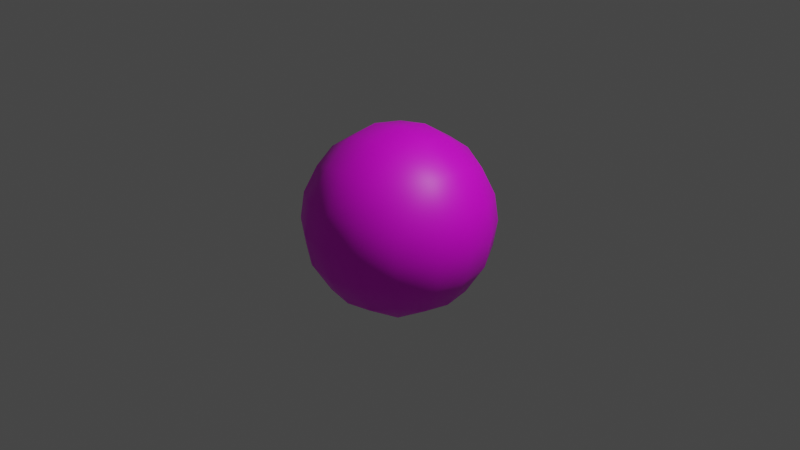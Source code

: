 # Source: art-head.blend  (saved by Blender 2.83.19; exported with 4.5.12 LTS)
import bpy
from mathutils import Matrix  # noqa: F401  (used for matrix-valued properties, if any)

bpy.ops.wm.read_factory_settings(use_empty=True)
scene = bpy.context.scene
scene.name = 'Scene'

# ---- collections
col_collection = bpy.data.collections.new('Collection'); scene.collection.children.link(col_collection)

# ---- images (referenced by path relative to the original .blend; pixels are not part of the script)
import os
ASSET_DIR = os.environ.get("B2B_ASSET_DIR", "")  # directory of the original .blend (textures are referenced by path, not embedded)
HERE = os.path.dirname(os.path.abspath(__file__))  # packed textures are extracted next to this script under _unpacked/

def load_image(name, relpath, width, height, colorspace="sRGB"):
    """Load a texture the original file referenced (path relative to the .blend, or extracted next to this script)."""
    p = next((c for c in (os.path.join(HERE, relpath), os.path.join(ASSET_DIR, relpath)) if relpath and os.path.exists(c)), "")
    if p:
        img = bpy.data.images.load(p, check_existing=True)
        img.name = name
    else:  # same state as the original file: an image datablock whose file is absent (Cycles renders it pink)
        img = bpy.data.images.new(name, width, height)
        img.source = "FILE"
        img.filepath = "//" + (relpath or name)
    img.colorspace_settings.name = colorspace
    return img
img_pineapple_32_1x_png = load_image('pineapple-32-1x.png', 'pineapple-32-1x.png', 1024, 1024, 'sRGB')

# ---- materials (node trees are filled in below, after node groups)
mat_material_001 = bpy.data.materials.new('Material.001')
mat_material_001.use_transparent_shadow = False

# ---- material node trees
mat_material_001.use_nodes = True; mat_material_001.node_tree.nodes.clear()
_N = mat_material_001.node_tree.nodes; _L = mat_material_001.node_tree.links
n0 = _N.new('ShaderNodeBsdfPrincipled'); n0.name = 'Principled BSDF'; n0.location = (10, 300)
n0.distribution = 'GGX'
n0.subsurface_method = 'BURLEY'
n0.inputs[3].default_value = 1.45
n0.inputs[27].default_value = (0.0, 0.0, 0.0, 1.0)
n0.inputs[28].default_value = 1.0
n1 = _N.new('ShaderNodeOutputMaterial'); n1.name = 'Material Output'; n1.location = (300, 300)
n2 = _N.new('ShaderNodeTexImage'); n2.name = 'Image Texture'; n2.location = (-454, 221)
n2.image = img_pineapple_32_1x_png
n2.interpolation = 'Closest'
_L.new(n0.outputs[0], n1.inputs[0])
_L.new(n2.outputs[0], n0.inputs[0])
n1.is_active_output = True

# ---- world
world_world = bpy.data.worlds.new('World'); scene.world = world_world
world_world.use_nodes = True; world_world.node_tree.nodes.clear()
_N = world_world.node_tree.nodes; _L = world_world.node_tree.links
n0 = _N.new('ShaderNodeOutputWorld'); n0.name = 'World Output'; n0.location = (300, 300)
n1 = _N.new('ShaderNodeBackground'); n1.name = 'Background'; n1.location = (10, 300)
n1.inputs[0].default_value = (0.05088, 0.05088, 0.05088, 1.0)
_L.new(n1.outputs[0], n0.inputs[0])
n0.is_active_output = True
world_world.color = (0.05088, 0.05088, 0.05088)
world_world.use_sun_shadow = False
world_world.sun_shadow_jitter_overblur = 0.0

# ---- cameras
cam_camera = bpy.data.cameras.new('Camera')
cam_camera.clip_end = 100.0
cam_camera.ortho_scale = 7.314

# ---- lights
light_light = bpy.data.lights.new('Light', 'POINT')
light_light.transmission_factor = 0.0
light_light.energy = 1000.0
light_light.shadow_soft_size = 0.1
light_light.shadow_maximum_resolution = 0.006
light_light.use_absolute_resolution = True

# ---- meshes
me_roundcube = bpy.data.meshes.new('Roundcube')
me_roundcube.from_pydata([(0.5774, 0.5774, -0.5774), (0.2887, 0.677, -0.677), (0.0, 0.7071, -0.7071), (-0.2887, 0.677, -0.677), (0.677, 0.677, -0.2887), (0.3385, 0.878, -0.3385), (0.0, 0.9354, -0.3536), (-0.3385, 0.878, -0.3385), (0.7071, 0.7071, 0.0), (0.3536, 0.9354, 0.0), (0.0, 1.0, 0.0), (-0.3536, 0.9354, 0.0), (0.677, 0.677, 0.2887), (0.3385, 0.878, 0.3385), (0.0, 0.9354, 0.3536), (-0.3385, 0.878, 0.3385), (-0.5774, 0.5774, -0.5774), (-0.677, 0.2887, -0.677), (-0.7071, 0.0, -0.7071), (-0.677, -0.2887, -0.677), (-0.677, 0.677, -0.2887), (-0.878, 0.3385, -0.3385), (-0.9354, 0.0, -0.3536), (-0.878, -0.3385, -0.3385), (-0.7071, 0.7071, 0.0), (-0.9354, 0.3536, 0.0), (-1.0, 0.0, 0.0), (-0.9354, -0.3536, 0.0), (-0.677, 0.677, 0.2887), (-0.878, 0.3385, 0.3385), (-0.9354, 0.0, 0.3536), (-0.878, -0.3385, 0.3385), (-0.5774, -0.5774, -0.5774), (-0.2887, -0.677, -0.677), (0.0, -0.7071, -0.7071), (0.2887, -0.677, -0.677), (-0.677, -0.677, -0.2887), (-0.3385, -0.878, -0.3385), (0.0, -0.9354, -0.3536), (0.3385, -0.878, -0.3385), (-0.7071, -0.7071, 0.0), (-0.3536, -0.9354, 0.0), (0.0, -1.0, 0.0), (0.3536, -0.9354, 0.0), (-0.677, -0.677, 0.2887), (-0.3385, -0.878, 0.3385), (0.0, -0.9354, 0.3536), (0.3385, -0.878, 0.3385), (0.5774, -0.5774, -0.5774), (0.677, -0.2887, -0.677), (0.7071, 0.0, -0.7071), (0.677, 0.2887, -0.677), (0.677, -0.677, -0.2887), (0.878, -0.3385, -0.3385), (0.9354, 0.0, -0.3536), (0.878, 0.3385, -0.3385), (0.7071, -0.7071, 0.0), (0.9354, -0.3536, 0.0), (1.0, 0.0, 0.0), (0.9354, 0.3536, 0.0), (0.677, -0.677, 0.2887), (0.878, -0.3385, 0.3385), (0.9354, 0.0, 0.3536), (0.878, 0.3385, 0.3385), (0.3385, -0.3385, -0.878), (0.0, -0.3536, -0.9354), (-0.3385, -0.3385, -0.878), (0.3536, 0.0, -0.9354), (0.0, 0.0, -1.0), (-0.3536, 0.0, -0.9354), (0.3385, 0.3385, -0.878), (0.0, 0.3536, -0.9354), (-0.3385, 0.3385, -0.878), (0.5774, 0.5774, 0.5774), (0.2887, 0.677, 0.677), (0.0, 0.7071, 0.7071), (-0.2887, 0.677, 0.677), (-0.5774, 0.5774, 0.5774), (0.677, 0.2887, 0.677), (0.3385, 0.3385, 0.878), (0.0, 0.3536, 0.9354), (-0.3385, 0.3385, 0.878), (-0.677, 0.2887, 0.677), (0.7071, 0.0, 0.7071), (0.3536, 0.0, 0.9354), (0.0, 0.0, 1.0), (-0.3536, 0.0, 0.9354), (-0.7071, 0.0, 0.7071), (0.677, -0.2887, 0.677), (0.3385, -0.3385, 0.878), (0.0, -0.3536, 0.9354), (-0.3385, -0.3385, 0.878), (-0.677, -0.2887, 0.677), (0.5774, -0.5774, 0.5774), (0.2887, -0.677, 0.677), (0.0, -0.7071, 0.7071), (-0.2887, -0.677, 0.677), (-0.5774, -0.5774, 0.5774)], [], [(0, 1, 5, 4), (1, 2, 6, 5), (2, 3, 7, 6), (3, 16, 20, 7), (4, 5, 9, 8), (5, 6, 10, 9), (6, 7, 11, 10), (7, 20, 24, 11), (8, 9, 13, 12), (9, 10, 14, 13), (10, 11, 15, 14), (11, 24, 28, 15), (12, 13, 74, 73), (13, 14, 75, 74), (14, 15, 76, 75), (15, 28, 77, 76), (16, 17, 21, 20), (17, 18, 22, 21), (18, 19, 23, 22), (19, 32, 36, 23), (20, 21, 25, 24), (21, 22, 26, 25), (22, 23, 27, 26), (23, 36, 40, 27), (24, 25, 29, 28), (25, 26, 30, 29), (26, 27, 31, 30), (27, 40, 44, 31), (28, 29, 82, 77), (29, 30, 87, 82), (30, 31, 92, 87), (31, 44, 97, 92), (32, 33, 37, 36), (33, 34, 38, 37), (34, 35, 39, 38), (35, 48, 52, 39), (36, 37, 41, 40), (37, 38, 42, 41), (38, 39, 43, 42), (39, 52, 56, 43), (40, 41, 45, 44), (41, 42, 46, 45), (42, 43, 47, 46), (43, 56, 60, 47), (44, 45, 96, 97), (45, 46, 95, 96), (46, 47, 94, 95), (47, 60, 93, 94), (48, 49, 53, 52), (49, 50, 54, 53), (50, 51, 55, 54), (51, 0, 4, 55), (52, 53, 57, 56), (53, 54, 58, 57), (54, 55, 59, 58), (55, 4, 8, 59), (56, 57, 61, 60), (57, 58, 62, 61), (58, 59, 63, 62), (59, 8, 12, 63), (60, 61, 88, 93), (61, 62, 83, 88), (62, 63, 78, 83), (63, 12, 73, 78), (48, 35, 64, 49), (35, 34, 65, 64), (34, 33, 66, 65), (33, 32, 19, 66), (49, 64, 67, 50), (64, 65, 68, 67), (65, 66, 69, 68), (66, 19, 18, 69), (50, 67, 70, 51), (67, 68, 71, 70), (68, 69, 72, 71), (69, 18, 17, 72), (51, 70, 1, 0), (70, 71, 2, 1), (71, 72, 3, 2), (72, 17, 16, 3), (73, 74, 79, 78), (74, 75, 80, 79), (75, 76, 81, 80), (76, 77, 82, 81), (78, 79, 84, 83), (79, 80, 85, 84), (80, 81, 86, 85), (81, 82, 87, 86), (83, 84, 89, 88), (84, 85, 90, 89), (85, 86, 91, 90), (86, 87, 92, 91), (88, 89, 94, 93), (89, 90, 95, 94), (90, 91, 96, 95), (91, 92, 97, 96)])
me_roundcube.polygons.foreach_set('use_smooth', [True] * 96)
_uv = me_roundcube.uv_layers.new(name='UVMap')
_uv.uv.foreach_set('vector', [0.08905, 0.7756, 0.08905, 0.7756, 0.08905, 0.7756, 0.08905, 0.7756, 0.08905, 0.7756, 0.08905, 0.7756, 0.08905, 0.7756, 0.08905, 0.7756, 0.08905, 0.7756, 0.08905, 0.7756, 0.08905, 0.7756, 0.08905, 0.7756, 0.08905, 0.7756, 0.08905, 0.7756, 0.08905, 0.7756, 0.08905, 0.7756, 0.08905, 0.7756, 0.08905, 0.7756, 0.08905, 0.7756, 0.08905, 0.7756, 0.08905, 0.7756, 0.08905, 0.7756, 0.08905, 0.7756, 0.08905, 0.7756, 0.08905, 0.7756, 0.08905, 0.7756, 0.08905, 0.7756, 0.08905, 0.7756, 0.08905, 0.7756, 0.08905, 0.7756, 0.08905, 0.7756, 0.08905, 0.7756, 0.08905, 0.7756, 0.08905, 0.7756, 0.08905, 0.7756, 0.08905, 0.7756, 0.08905, 0.7756, 0.08905, 0.7756, 0.08905, 0.7756, 0.08905, 0.7756, 0.08905, 0.7756, 0.08905, 0.7756, 0.08905, 0.7756, 0.08905, 0.7756, 0.08905, 0.7756, 0.08905, 0.7756, 0.08905, 0.7756, 0.08905, 0.7756, 0.08905, 0.7756, 0.08905, 0.7756, 0.08905, 0.7756, 0.08905, 0.7756, 0.08905, 0.7756, 0.08905, 0.7756, 0.08905, 0.7756, 0.08905, 0.7756, 0.08905, 0.7756, 0.08905, 0.7756, 0.08905, 0.7756, 0.08905, 0.7756, 0.08905, 0.7756, 0.08905, 0.7756, 0.08905, 0.7756, 0.08905, 0.7756, 0.08905, 0.7756, 0.08905, 0.7756, 0.08905, 0.7756, 0.08905, 0.7756, 0.08905, 0.7756, 0.08905, 0.7756, 0.08905, 0.7756, 0.08905, 0.7756, 0.08905, 0.7756, 0.08905, 0.7756, 0.08905, 0.7756, 0.08905, 0.7756, 0.08905, 0.7756, 0.08905, 0.7756, 0.08905, 0.7756, 0.08905, 0.7756, 0.08905, 0.7756, 0.08905, 0.7756, 0.08905, 0.7756, 0.08905, 0.7756, 0.08905, 0.7756, 0.08905, 0.7756, 0.08905, 0.7756, 0.08905, 0.7756, 0.08905, 0.7756, 0.08905, 0.7756, 0.08905, 0.7756, 0.08905, 0.7756, 0.08905, 0.7756, 0.08905, 0.7756, 0.08905, 0.7756, 0.08905, 0.7756, 0.08905, 0.7756, 0.08905, 0.7756, 0.08905, 0.7756, 0.08905, 0.7756, 0.08905, 0.7756, 0.08905, 0.7756, 0.08905, 0.7756, 0.08905, 0.7756, 0.08905, 0.7756, 0.08905, 0.7756, 0.08905, 0.7756, 0.08905, 0.7756, 0.08905, 0.7756, 0.08905, 0.7756, 0.08905, 0.7756, 0.08905, 0.7756, 0.08905, 0.7756, 0.08905, 0.7756, 0.08905, 0.7756, 0.08905, 0.7756, 0.08905, 0.7756, 0.08905, 0.7756, 0.08905, 0.7756, 0.08905, 0.7756, 0.08905, 0.7756, 0.08905, 0.7756, 0.08905, 0.7756, 0.08905, 0.7756, 0.08905, 0.7756, 0.08905, 0.7756, 0.08905, 0.7756, 0.08905, 0.7756, 0.08905, 0.7756, 0.08905, 0.7756, 0.08905, 0.7756, 0.08905, 0.7756, 0.08905, 0.7756, 0.08905, 0.7756, 0.08905, 0.7756, 0.08905, 0.7756, 0.08905, 0.7756, 0.08905, 0.7756, 0.08905, 0.7756, 0.08905, 0.7756, 0.08905, 0.7756, 0.08905, 0.7756, 0.08905, 0.7756, 0.08905, 0.7756, 0.08905, 0.7756, 0.08905, 0.7756, 0.08905, 0.7756, 0.08905, 0.7756, 0.08905, 0.7756, 0.08905, 0.7756, 0.08905, 0.7756, 0.08905, 0.7756, 0.08905, 0.7756, 0.08905, 0.7756, 0.08905, 0.7756, 0.08905, 0.7756, 0.08905, 0.7756, 0.08905, 0.7756, 0.08905, 0.7756, 0.08905, 0.7756, 0.08905, 0.7756, 0.08905, 0.7756, 0.08905, 0.7756, 0.08905, 0.7756, 0.08905, 0.7756, 0.08905, 0.7756, 0.08905, 0.7756, 0.08905, 0.7756, 0.08905, 0.7756, 0.08905, 0.7756, 0.08905, 0.7756, 0.08905, 0.7756, 0.08905, 0.7756, 0.08905, 0.7756, 0.08905, 0.7756, 0.08905, 0.7756, 0.08905, 0.7756, 0.08905, 0.7756, 0.08905, 0.7756, 0.08905, 0.7756, 0.08905, 0.7756, 0.08905, 0.7756, 0.08905, 0.7756, 0.08905, 0.7756, 0.08905, 0.7756, 0.08905, 0.7756, 0.08905, 0.7756, 0.08905, 0.7756, 0.08905, 0.7756, 0.08905, 0.7756, 0.08905, 0.7756, 0.08905, 0.7756, 0.08905, 0.7756, 0.08905, 0.7756, 0.08905, 0.7756, 0.08905, 0.7756, 0.08905, 0.7756, 0.08905, 0.7756, 0.08905, 0.7756, 0.08905, 0.7756, 0.08905, 0.7756, 0.08905, 0.7756, 0.08905, 0.7756, 0.08905, 0.7756, 0.08905, 0.7756, 0.08905, 0.7756, 0.08905, 0.7756, 0.08905, 0.7756, 0.08905, 0.7756, 0.08905, 0.7756, 0.08905, 0.7756, 0.08905, 0.7756, 0.08905, 0.7756, 0.08905, 0.7756, 0.08905, 0.7756, 0.08905, 0.7756, 0.08905, 0.7756, 0.08905, 0.7756, 0.08905, 0.7756, 0.08905, 0.7756, 0.08905, 0.7756, 0.08905, 0.7756, 0.08905, 0.7756, 0.08905, 0.7756, 0.08905, 0.7756, 0.08905, 0.7756, 0.08905, 0.7756, 0.08905, 0.7756, 0.08905, 0.7756, 0.08905, 0.7756, 0.08905, 0.7756, 0.08905, 0.7756, 0.08905, 0.7756, 0.08905, 0.7756, 0.08905, 0.7756, 0.08905, 0.7756, 0.08905, 0.7756, 0.08905, 0.7756, 0.08905, 0.7756, 0.08905, 0.7756, 0.08905, 0.7756, 0.08905, 0.7756, 0.08905, 0.7756, 0.08905, 0.7756, 0.08905, 0.7756, 0.08905, 0.7756, 0.08905, 0.7756, 0.08905, 0.7756, 0.08905, 0.7756, 0.08905, 0.7756, 0.08905, 0.7756, 0.08905, 0.7756, 0.08905, 0.7756, 0.08905, 0.7756, 0.08905, 0.7756, 0.08905, 0.7756, 0.08905, 0.7756, 0.08905, 0.7756, 0.08905, 0.7756, 0.08905, 0.7756, 0.08905, 0.7756, 0.08905, 0.7756, 0.08905, 0.7756, 0.08905, 0.7756, 0.08905, 0.7756, 0.08905, 0.7756, 0.08905, 0.7756, 0.08905, 0.7756, 0.08905, 0.7756, 0.08905, 0.7756, 0.08905, 0.7756, 0.08905, 0.7756, 0.08905, 0.7756, 0.08905, 0.7756, 0.08905, 0.7756, 0.08905, 0.7756, 0.08905, 0.7756, 0.08905, 0.7756, 0.08905, 0.7756, 0.08905, 0.7756, 0.08905, 0.7756, 0.08905, 0.7756, 0.08905, 0.7756, 0.08905, 0.7756, 0.08905, 0.7756, 0.08905, 0.7756, 0.08905, 0.7756, 0.08905, 0.7756, 0.08905, 0.7756, 0.08905, 0.7756, 0.08905, 0.7756, 0.08905, 0.7756, 0.08905, 0.7756, 0.08905, 0.7756, 0.08905, 0.7756, 0.08905, 0.7756, 0.08905, 0.7756, 0.08905, 0.7756, 0.08905, 0.7756, 0.08905, 0.7756, 0.08905, 0.7756, 0.08905, 0.7756, 0.08905, 0.7756, 0.08905, 0.7756, 0.08905, 0.7756, 0.08905, 0.7756, 0.08905, 0.7756, 0.08905, 0.7756, 0.08905, 0.7756, 0.08905, 0.7756, 0.08905, 0.7756, 0.08905, 0.7756, 0.08905, 0.7756, 0.08905, 0.7756, 0.08905, 0.7756, 0.08905, 0.7756, 0.08905, 0.7756, 0.08905, 0.7756, 0.08905, 0.7756, 0.08905, 0.7756, 0.08905, 0.7756, 0.08905, 0.7756, 0.08905, 0.7756, 0.08905, 0.7756, 0.08905, 0.7756, 0.08905, 0.7756, 0.08905, 0.7756, 0.08905, 0.7756, 0.08905, 0.7756, 0.08905, 0.7756, 0.08905, 0.7756, 0.08905, 0.7756, 0.08905, 0.7756, 0.08905, 0.7756, 0.08905, 0.7756, 0.08905, 0.7756, 0.08905, 0.7756, 0.08905, 0.7756, 0.08905, 0.7756, 0.08905, 0.7756, 0.08905, 0.7756, 0.08905, 0.7756, 0.08905, 0.7756, 0.08905, 0.7756, 0.08905, 0.7756, 0.08905, 0.7756, 0.08905, 0.7756, 0.08905, 0.7756, 0.08905, 0.7756, 0.08905, 0.7756, 0.08905, 0.7756, 0.08905, 0.7756, 0.08905, 0.7756, 0.08905, 0.7756, 0.08905, 0.7756, 0.08905, 0.7756, 0.08905, 0.7756, 0.08905, 0.7756, 0.08905, 0.7756, 0.08905, 0.7756, 0.08905, 0.7756, 0.08905, 0.7756, 0.08905, 0.7756, 0.08905, 0.7756, 0.08905, 0.7756, 0.08905, 0.7756, 0.08905, 0.7756, 0.08905, 0.7756, 0.08905, 0.7756, 0.08905, 0.7756, 0.08905, 0.7756, 0.08905, 0.7756, 0.08905, 0.7756, 0.08905, 0.7756, 0.08905, 0.7756, 0.08905, 0.7756, 0.08905, 0.7756, 0.08905, 0.7756, 0.08905, 0.7756, 0.08905, 0.7756, 0.08905, 0.7756, 0.08905, 0.7756, 0.08905, 0.7756, 0.08905, 0.7756])
me_roundcube.materials.append(mat_material_001)
me_roundcube.use_remesh_fix_poles = True
me_roundcube.use_remesh_preserve_attributes = False
me_roundcube.use_mirror_vertex_groups = False
me_roundcube.update()

# ---- objects
ob_light = bpy.data.objects.new('Light', light_light)
ob_camera = bpy.data.objects.new('Camera', cam_camera)
ob_sphere = bpy.data.objects.new('sphere', me_roundcube)

# ---- transforms, parenting, visibility, modifiers, constraints
ob_light.location = (4.076, 1.005, 5.904)
ob_light.rotation_euler = (0.6503, 0.05522, 1.866)
ob_light.lock_rotations_4d = False
ob_light.empty_display_type = 'ARROWS'
ob_light.color = (0.0, 0.0, 0.0, 0.0)
ob_light.lineart.crease_threshold = 0.0
ob_camera.location = (7.359, -6.926, 4.958)
ob_camera.rotation_euler = (1.109, 0.0, 0.8149)
ob_camera.lock_rotations_4d = False
ob_camera.empty_display_type = 'ARROWS'
ob_camera.color = (0.0, 0.0, 0.0, 0.0)
ob_camera.display_type = 'WIRE'
ob_camera.lineart.crease_threshold = 0.0
ob_sphere.location = (0.0, 0.0, 0.0)
ob_sphere.lineart.crease_threshold = 0.0

# ---- collection membership
col_collection.objects.link(ob_light)
col_collection.objects.link(ob_camera)
col_collection.objects.link(ob_sphere)

# ---- scene / render settings (as saved in the file)
scene.camera = ob_camera
scene.frame_start = 1; scene.frame_end = 250; scene.frame_set(1)
scene.render.engine = 'BLENDER_EEVEE_NEXT'
scene.cycles.use_denoising = False
scene.cycles.samples = 128
scene.cycles.sampling_pattern = 'TABULATED_SOBOL'
scene.cycles.use_adaptive_sampling = False
scene.cycles.use_light_tree = False
scene.view_settings.view_transform = 'Filmic'
bpy.context.view_layer.update()
